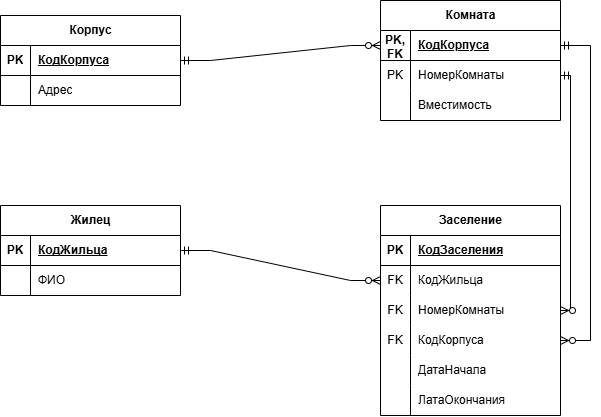

The diagram above was exported from draw.io. Its source (the exported page's mxGraphModel, read from the mxfile embedded in the PNG):
<mxGraphModel dx="1406" dy="780" grid="1" gridSize="10" guides="1" tooltips="1" connect="1" arrows="1" fold="1" page="1" pageScale="1" pageWidth="827" pageHeight="1169" math="0" shadow="0">
  <root>
    <mxCell id="0" />
    <mxCell id="1" parent="0" />
    <mxCell id="lJyXvLjpUEPZTX4391Qj-1" parent="1" style="shape=table;startSize=30;container=1;collapsible=1;childLayout=tableLayout;fixedRows=1;rowLines=0;fontStyle=1;align=center;resizeLast=1;html=1;" value="Корпус" vertex="1">
      <mxGeometry height="90" width="180" x="100" y="160" as="geometry" />
    </mxCell>
    <mxCell id="lJyXvLjpUEPZTX4391Qj-2" parent="lJyXvLjpUEPZTX4391Qj-1" style="shape=tableRow;horizontal=0;startSize=0;swimlaneHead=0;swimlaneBody=0;fillColor=none;collapsible=0;dropTarget=0;points=[[0,0.5],[1,0.5]];portConstraint=eastwest;top=0;left=0;right=0;bottom=1;" value="" vertex="1">
      <mxGeometry height="30" width="180" y="30" as="geometry" />
    </mxCell>
    <mxCell id="lJyXvLjpUEPZTX4391Qj-3" parent="lJyXvLjpUEPZTX4391Qj-2" style="shape=partialRectangle;connectable=0;fillColor=none;top=0;left=0;bottom=0;right=0;fontStyle=1;overflow=hidden;whiteSpace=wrap;html=1;" value="PK" vertex="1">
      <mxGeometry height="30" width="30" as="geometry">
        <mxRectangle height="30" width="30" as="alternateBounds" />
      </mxGeometry>
    </mxCell>
    <mxCell id="lJyXvLjpUEPZTX4391Qj-4" parent="lJyXvLjpUEPZTX4391Qj-2" style="shape=partialRectangle;connectable=0;fillColor=none;top=0;left=0;bottom=0;right=0;align=left;spacingLeft=6;fontStyle=5;overflow=hidden;whiteSpace=wrap;html=1;" value="КодКорпуса" vertex="1">
      <mxGeometry height="30" width="150" x="30" as="geometry">
        <mxRectangle height="30" width="150" as="alternateBounds" />
      </mxGeometry>
    </mxCell>
    <mxCell id="lJyXvLjpUEPZTX4391Qj-5" parent="lJyXvLjpUEPZTX4391Qj-1" style="shape=tableRow;horizontal=0;startSize=0;swimlaneHead=0;swimlaneBody=0;fillColor=none;collapsible=0;dropTarget=0;points=[[0,0.5],[1,0.5]];portConstraint=eastwest;top=0;left=0;right=0;bottom=0;" value="" vertex="1">
      <mxGeometry height="30" width="180" y="60" as="geometry" />
    </mxCell>
    <mxCell id="lJyXvLjpUEPZTX4391Qj-6" parent="lJyXvLjpUEPZTX4391Qj-5" style="shape=partialRectangle;connectable=0;fillColor=none;top=0;left=0;bottom=0;right=0;editable=1;overflow=hidden;whiteSpace=wrap;html=1;" value="" vertex="1">
      <mxGeometry height="30" width="30" as="geometry">
        <mxRectangle height="30" width="30" as="alternateBounds" />
      </mxGeometry>
    </mxCell>
    <mxCell id="lJyXvLjpUEPZTX4391Qj-7" parent="lJyXvLjpUEPZTX4391Qj-5" style="shape=partialRectangle;connectable=0;fillColor=none;top=0;left=0;bottom=0;right=0;align=left;spacingLeft=6;overflow=hidden;whiteSpace=wrap;html=1;" value="Адрес" vertex="1">
      <mxGeometry height="30" width="150" x="30" as="geometry">
        <mxRectangle height="30" width="150" as="alternateBounds" />
      </mxGeometry>
    </mxCell>
    <mxCell id="lJyXvLjpUEPZTX4391Qj-14" parent="1" style="shape=table;startSize=30;container=1;collapsible=1;childLayout=tableLayout;fixedRows=1;rowLines=0;fontStyle=1;align=center;resizeLast=1;html=1;" value="Комната" vertex="1">
      <mxGeometry height="120" width="180" x="480" y="145" as="geometry" />
    </mxCell>
    <mxCell id="lJyXvLjpUEPZTX4391Qj-15" parent="lJyXvLjpUEPZTX4391Qj-14" style="shape=tableRow;horizontal=0;startSize=0;swimlaneHead=0;swimlaneBody=0;fillColor=none;collapsible=0;dropTarget=0;points=[[0,0.5],[1,0.5]];portConstraint=eastwest;top=0;left=0;right=0;bottom=1;" value="" vertex="1">
      <mxGeometry height="30" width="180" y="30" as="geometry" />
    </mxCell>
    <mxCell id="lJyXvLjpUEPZTX4391Qj-16" parent="lJyXvLjpUEPZTX4391Qj-15" style="shape=partialRectangle;connectable=0;fillColor=none;top=0;left=0;bottom=0;right=0;fontStyle=1;overflow=hidden;whiteSpace=wrap;html=1;" value="PK, FK" vertex="1">
      <mxGeometry height="30" width="30" as="geometry">
        <mxRectangle height="30" width="30" as="alternateBounds" />
      </mxGeometry>
    </mxCell>
    <mxCell id="lJyXvLjpUEPZTX4391Qj-17" parent="lJyXvLjpUEPZTX4391Qj-15" style="shape=partialRectangle;connectable=0;fillColor=none;top=0;left=0;bottom=0;right=0;align=left;spacingLeft=6;fontStyle=5;overflow=hidden;whiteSpace=wrap;html=1;" value="КодКорпуса" vertex="1">
      <mxGeometry height="30" width="150" x="30" as="geometry">
        <mxRectangle height="30" width="150" as="alternateBounds" />
      </mxGeometry>
    </mxCell>
    <mxCell id="lJyXvLjpUEPZTX4391Qj-27" parent="lJyXvLjpUEPZTX4391Qj-14" style="shape=tableRow;horizontal=0;startSize=0;swimlaneHead=0;swimlaneBody=0;fillColor=none;collapsible=0;dropTarget=0;points=[[0,0.5],[1,0.5]];portConstraint=eastwest;top=0;left=0;right=0;bottom=0;" value="" vertex="1">
      <mxGeometry height="30" width="180" y="60" as="geometry" />
    </mxCell>
    <mxCell id="lJyXvLjpUEPZTX4391Qj-28" parent="lJyXvLjpUEPZTX4391Qj-27" style="shape=partialRectangle;connectable=0;fillColor=none;top=0;left=0;bottom=0;right=0;fontStyle=0;overflow=hidden;whiteSpace=wrap;html=1;" value="PK" vertex="1">
      <mxGeometry height="30" width="30" as="geometry">
        <mxRectangle height="30" width="30" as="alternateBounds" />
      </mxGeometry>
    </mxCell>
    <mxCell id="lJyXvLjpUEPZTX4391Qj-29" parent="lJyXvLjpUEPZTX4391Qj-27" style="shape=partialRectangle;connectable=0;fillColor=none;top=0;left=0;bottom=0;right=0;align=left;spacingLeft=6;fontStyle=0;overflow=hidden;whiteSpace=wrap;html=1;" value="НомерКомнаты" vertex="1">
      <mxGeometry height="30" width="150" x="30" as="geometry">
        <mxRectangle height="30" width="150" as="alternateBounds" />
      </mxGeometry>
    </mxCell>
    <mxCell id="lJyXvLjpUEPZTX4391Qj-24" parent="lJyXvLjpUEPZTX4391Qj-14" style="shape=tableRow;horizontal=0;startSize=0;swimlaneHead=0;swimlaneBody=0;fillColor=none;collapsible=0;dropTarget=0;points=[[0,0.5],[1,0.5]];portConstraint=eastwest;top=0;left=0;right=0;bottom=0;" value="" vertex="1">
      <mxGeometry height="30" width="180" y="90" as="geometry" />
    </mxCell>
    <mxCell id="lJyXvLjpUEPZTX4391Qj-25" parent="lJyXvLjpUEPZTX4391Qj-24" style="shape=partialRectangle;connectable=0;fillColor=none;top=0;left=0;bottom=0;right=0;editable=1;overflow=hidden;whiteSpace=wrap;html=1;" value="" vertex="1">
      <mxGeometry height="30" width="30" as="geometry">
        <mxRectangle height="30" width="30" as="alternateBounds" />
      </mxGeometry>
    </mxCell>
    <mxCell id="lJyXvLjpUEPZTX4391Qj-26" parent="lJyXvLjpUEPZTX4391Qj-24" style="shape=partialRectangle;connectable=0;fillColor=none;top=0;left=0;bottom=0;right=0;align=left;spacingLeft=6;overflow=hidden;whiteSpace=wrap;html=1;" value="Вместимость" vertex="1">
      <mxGeometry height="30" width="150" x="30" as="geometry">
        <mxRectangle height="30" width="150" as="alternateBounds" />
      </mxGeometry>
    </mxCell>
    <mxCell id="lJyXvLjpUEPZTX4391Qj-33" parent="1" style="shape=table;startSize=30;container=1;collapsible=1;childLayout=tableLayout;fixedRows=1;rowLines=0;fontStyle=1;align=center;resizeLast=1;html=1;" value="Жилец" vertex="1">
      <mxGeometry height="90" width="180" x="100" y="350" as="geometry" />
    </mxCell>
    <mxCell id="lJyXvLjpUEPZTX4391Qj-34" parent="lJyXvLjpUEPZTX4391Qj-33" style="shape=tableRow;horizontal=0;startSize=0;swimlaneHead=0;swimlaneBody=0;fillColor=none;collapsible=0;dropTarget=0;points=[[0,0.5],[1,0.5]];portConstraint=eastwest;top=0;left=0;right=0;bottom=1;" value="" vertex="1">
      <mxGeometry height="30" width="180" y="30" as="geometry" />
    </mxCell>
    <mxCell id="lJyXvLjpUEPZTX4391Qj-35" parent="lJyXvLjpUEPZTX4391Qj-34" style="shape=partialRectangle;connectable=0;fillColor=none;top=0;left=0;bottom=0;right=0;fontStyle=1;overflow=hidden;whiteSpace=wrap;html=1;" value="PK" vertex="1">
      <mxGeometry height="30" width="30" as="geometry">
        <mxRectangle height="30" width="30" as="alternateBounds" />
      </mxGeometry>
    </mxCell>
    <mxCell id="lJyXvLjpUEPZTX4391Qj-36" parent="lJyXvLjpUEPZTX4391Qj-34" style="shape=partialRectangle;connectable=0;fillColor=none;top=0;left=0;bottom=0;right=0;align=left;spacingLeft=6;fontStyle=5;overflow=hidden;whiteSpace=wrap;html=1;" value="КодЖильца" vertex="1">
      <mxGeometry height="30" width="150" x="30" as="geometry">
        <mxRectangle height="30" width="150" as="alternateBounds" />
      </mxGeometry>
    </mxCell>
    <mxCell id="lJyXvLjpUEPZTX4391Qj-37" parent="lJyXvLjpUEPZTX4391Qj-33" style="shape=tableRow;horizontal=0;startSize=0;swimlaneHead=0;swimlaneBody=0;fillColor=none;collapsible=0;dropTarget=0;points=[[0,0.5],[1,0.5]];portConstraint=eastwest;top=0;left=0;right=0;bottom=0;" value="" vertex="1">
      <mxGeometry height="30" width="180" y="60" as="geometry" />
    </mxCell>
    <mxCell id="lJyXvLjpUEPZTX4391Qj-38" parent="lJyXvLjpUEPZTX4391Qj-37" style="shape=partialRectangle;connectable=0;fillColor=none;top=0;left=0;bottom=0;right=0;editable=1;overflow=hidden;whiteSpace=wrap;html=1;" value="" vertex="1">
      <mxGeometry height="30" width="30" as="geometry">
        <mxRectangle height="30" width="30" as="alternateBounds" />
      </mxGeometry>
    </mxCell>
    <mxCell id="lJyXvLjpUEPZTX4391Qj-39" parent="lJyXvLjpUEPZTX4391Qj-37" style="shape=partialRectangle;connectable=0;fillColor=none;top=0;left=0;bottom=0;right=0;align=left;spacingLeft=6;overflow=hidden;whiteSpace=wrap;html=1;" value="ФИО" vertex="1">
      <mxGeometry height="30" width="150" x="30" as="geometry">
        <mxRectangle height="30" width="150" as="alternateBounds" />
      </mxGeometry>
    </mxCell>
    <mxCell id="lJyXvLjpUEPZTX4391Qj-46" parent="1" style="shape=table;startSize=30;container=1;collapsible=1;childLayout=tableLayout;fixedRows=1;rowLines=0;fontStyle=1;align=center;resizeLast=1;html=1;" value="Заселение" vertex="1">
      <mxGeometry height="210" width="180" x="480" y="350" as="geometry" />
    </mxCell>
    <mxCell id="lJyXvLjpUEPZTX4391Qj-47" parent="lJyXvLjpUEPZTX4391Qj-46" style="shape=tableRow;horizontal=0;startSize=0;swimlaneHead=0;swimlaneBody=0;fillColor=none;collapsible=0;dropTarget=0;points=[[0,0.5],[1,0.5]];portConstraint=eastwest;top=0;left=0;right=0;bottom=1;" value="" vertex="1">
      <mxGeometry height="30" width="180" y="30" as="geometry" />
    </mxCell>
    <mxCell id="lJyXvLjpUEPZTX4391Qj-48" parent="lJyXvLjpUEPZTX4391Qj-47" style="shape=partialRectangle;connectable=0;fillColor=none;top=0;left=0;bottom=0;right=0;fontStyle=1;overflow=hidden;whiteSpace=wrap;html=1;" value="PK" vertex="1">
      <mxGeometry height="30" width="30" as="geometry">
        <mxRectangle height="30" width="30" as="alternateBounds" />
      </mxGeometry>
    </mxCell>
    <mxCell id="lJyXvLjpUEPZTX4391Qj-49" parent="lJyXvLjpUEPZTX4391Qj-47" style="shape=partialRectangle;connectable=0;fillColor=none;top=0;left=0;bottom=0;right=0;align=left;spacingLeft=6;fontStyle=5;overflow=hidden;whiteSpace=wrap;html=1;" value="КодЗаселения" vertex="1">
      <mxGeometry height="30" width="150" x="30" as="geometry">
        <mxRectangle height="30" width="150" as="alternateBounds" />
      </mxGeometry>
    </mxCell>
    <mxCell id="lJyXvLjpUEPZTX4391Qj-59" parent="lJyXvLjpUEPZTX4391Qj-46" style="shape=tableRow;horizontal=0;startSize=0;swimlaneHead=0;swimlaneBody=0;fillColor=none;collapsible=0;dropTarget=0;points=[[0,0.5],[1,0.5]];portConstraint=eastwest;top=0;left=0;right=0;bottom=0;" value="" vertex="1">
      <mxGeometry height="30" width="180" y="60" as="geometry" />
    </mxCell>
    <mxCell id="lJyXvLjpUEPZTX4391Qj-60" parent="lJyXvLjpUEPZTX4391Qj-59" style="shape=partialRectangle;connectable=0;fillColor=none;top=0;left=0;bottom=0;right=0;fontStyle=0;overflow=hidden;whiteSpace=wrap;html=1;" value="FK" vertex="1">
      <mxGeometry height="30" width="30" as="geometry">
        <mxRectangle height="30" width="30" as="alternateBounds" />
      </mxGeometry>
    </mxCell>
    <mxCell id="lJyXvLjpUEPZTX4391Qj-61" parent="lJyXvLjpUEPZTX4391Qj-59" style="shape=partialRectangle;connectable=0;fillColor=none;top=0;left=0;bottom=0;right=0;align=left;spacingLeft=6;fontStyle=0;overflow=hidden;whiteSpace=wrap;html=1;" value="КодЖильца" vertex="1">
      <mxGeometry height="30" width="150" x="30" as="geometry">
        <mxRectangle height="30" width="150" as="alternateBounds" />
      </mxGeometry>
    </mxCell>
    <mxCell id="lJyXvLjpUEPZTX4391Qj-65" parent="lJyXvLjpUEPZTX4391Qj-46" style="shape=tableRow;horizontal=0;startSize=0;swimlaneHead=0;swimlaneBody=0;fillColor=none;collapsible=0;dropTarget=0;points=[[0,0.5],[1,0.5]];portConstraint=eastwest;top=0;left=0;right=0;bottom=0;" value="" vertex="1">
      <mxGeometry height="30" width="180" y="90" as="geometry" />
    </mxCell>
    <mxCell id="lJyXvLjpUEPZTX4391Qj-66" parent="lJyXvLjpUEPZTX4391Qj-65" style="shape=partialRectangle;connectable=0;fillColor=none;top=0;left=0;bottom=0;right=0;fontStyle=0;overflow=hidden;whiteSpace=wrap;html=1;" value="FK" vertex="1">
      <mxGeometry height="30" width="30" as="geometry">
        <mxRectangle height="30" width="30" as="alternateBounds" />
      </mxGeometry>
    </mxCell>
    <mxCell id="lJyXvLjpUEPZTX4391Qj-67" parent="lJyXvLjpUEPZTX4391Qj-65" style="shape=partialRectangle;connectable=0;fillColor=none;top=0;left=0;bottom=0;right=0;align=left;spacingLeft=6;fontStyle=0;overflow=hidden;whiteSpace=wrap;html=1;" value="НомерКомнаты" vertex="1">
      <mxGeometry height="30" width="150" x="30" as="geometry">
        <mxRectangle height="30" width="150" as="alternateBounds" />
      </mxGeometry>
    </mxCell>
    <mxCell id="lJyXvLjpUEPZTX4391Qj-62" parent="lJyXvLjpUEPZTX4391Qj-46" style="shape=tableRow;horizontal=0;startSize=0;swimlaneHead=0;swimlaneBody=0;fillColor=none;collapsible=0;dropTarget=0;points=[[0,0.5],[1,0.5]];portConstraint=eastwest;top=0;left=0;right=0;bottom=0;" value="" vertex="1">
      <mxGeometry height="30" width="180" y="120" as="geometry" />
    </mxCell>
    <mxCell id="lJyXvLjpUEPZTX4391Qj-63" parent="lJyXvLjpUEPZTX4391Qj-62" style="shape=partialRectangle;connectable=0;fillColor=none;top=0;left=0;bottom=0;right=0;fontStyle=0;overflow=hidden;whiteSpace=wrap;html=1;" value="FK" vertex="1">
      <mxGeometry height="30" width="30" as="geometry">
        <mxRectangle height="30" width="30" as="alternateBounds" />
      </mxGeometry>
    </mxCell>
    <mxCell id="lJyXvLjpUEPZTX4391Qj-64" parent="lJyXvLjpUEPZTX4391Qj-62" style="shape=partialRectangle;connectable=0;fillColor=none;top=0;left=0;bottom=0;right=0;align=left;spacingLeft=6;fontStyle=0;overflow=hidden;whiteSpace=wrap;html=1;" value="КодКорпуса" vertex="1">
      <mxGeometry height="30" width="150" x="30" as="geometry">
        <mxRectangle height="30" width="150" as="alternateBounds" />
      </mxGeometry>
    </mxCell>
    <mxCell id="lJyXvLjpUEPZTX4391Qj-81" parent="lJyXvLjpUEPZTX4391Qj-46" style="shape=tableRow;horizontal=0;startSize=0;swimlaneHead=0;swimlaneBody=0;fillColor=none;collapsible=0;dropTarget=0;points=[[0,0.5],[1,0.5]];portConstraint=eastwest;top=0;left=0;right=0;bottom=0;" value="" vertex="1">
      <mxGeometry height="30" width="180" y="150" as="geometry" />
    </mxCell>
    <mxCell id="lJyXvLjpUEPZTX4391Qj-82" parent="lJyXvLjpUEPZTX4391Qj-81" style="shape=partialRectangle;connectable=0;fillColor=none;top=0;left=0;bottom=0;right=0;fontStyle=0;overflow=hidden;whiteSpace=wrap;html=1;" value="" vertex="1">
      <mxGeometry height="30" width="30" as="geometry">
        <mxRectangle height="30" width="30" as="alternateBounds" />
      </mxGeometry>
    </mxCell>
    <mxCell id="lJyXvLjpUEPZTX4391Qj-83" parent="lJyXvLjpUEPZTX4391Qj-81" style="shape=partialRectangle;connectable=0;fillColor=none;top=0;left=0;bottom=0;right=0;align=left;spacingLeft=6;fontStyle=0;overflow=hidden;whiteSpace=wrap;html=1;" value="ДатаНачала" vertex="1">
      <mxGeometry height="30" width="150" x="30" as="geometry">
        <mxRectangle height="30" width="150" as="alternateBounds" />
      </mxGeometry>
    </mxCell>
    <mxCell id="lJyXvLjpUEPZTX4391Qj-84" parent="lJyXvLjpUEPZTX4391Qj-46" style="shape=tableRow;horizontal=0;startSize=0;swimlaneHead=0;swimlaneBody=0;fillColor=none;collapsible=0;dropTarget=0;points=[[0,0.5],[1,0.5]];portConstraint=eastwest;top=0;left=0;right=0;bottom=0;" value="" vertex="1">
      <mxGeometry height="30" width="180" y="180" as="geometry" />
    </mxCell>
    <mxCell id="lJyXvLjpUEPZTX4391Qj-85" parent="lJyXvLjpUEPZTX4391Qj-84" style="shape=partialRectangle;connectable=0;fillColor=none;top=0;left=0;bottom=0;right=0;fontStyle=0;overflow=hidden;whiteSpace=wrap;html=1;" value="" vertex="1">
      <mxGeometry height="30" width="30" as="geometry">
        <mxRectangle height="30" width="30" as="alternateBounds" />
      </mxGeometry>
    </mxCell>
    <mxCell id="lJyXvLjpUEPZTX4391Qj-86" parent="lJyXvLjpUEPZTX4391Qj-84" style="shape=partialRectangle;connectable=0;fillColor=none;top=0;left=0;bottom=0;right=0;align=left;spacingLeft=6;fontStyle=0;overflow=hidden;whiteSpace=wrap;html=1;" value="ЛатаОкончания" vertex="1">
      <mxGeometry height="30" width="150" x="30" as="geometry">
        <mxRectangle height="30" width="150" as="alternateBounds" />
      </mxGeometry>
    </mxCell>
    <mxCell id="lJyXvLjpUEPZTX4391Qj-87" edge="1" parent="1" source="lJyXvLjpUEPZTX4391Qj-2" style="edgeStyle=entityRelationEdgeStyle;fontSize=12;html=1;endArrow=ERzeroToMany;startArrow=ERmandOne;rounded=0;exitX=1;exitY=0.5;exitDx=0;exitDy=0;entryX=0;entryY=0.5;entryDx=0;entryDy=0;" target="lJyXvLjpUEPZTX4391Qj-15" value="">
      <mxGeometry height="100" relative="1" width="100" as="geometry">
        <mxPoint x="360" y="450" as="sourcePoint" />
        <mxPoint x="460" y="350" as="targetPoint" />
      </mxGeometry>
    </mxCell>
    <mxCell id="lJyXvLjpUEPZTX4391Qj-88" edge="1" parent="1" source="lJyXvLjpUEPZTX4391Qj-34" style="edgeStyle=entityRelationEdgeStyle;fontSize=12;html=1;endArrow=ERzeroToMany;startArrow=ERmandOne;rounded=0;exitX=1;exitY=0.5;exitDx=0;exitDy=0;entryX=0;entryY=0.5;entryDx=0;entryDy=0;" target="lJyXvLjpUEPZTX4391Qj-59" value="">
      <mxGeometry height="100" relative="1" width="100" as="geometry">
        <mxPoint x="360" y="450" as="sourcePoint" />
        <mxPoint x="460" y="350" as="targetPoint" />
      </mxGeometry>
    </mxCell>
    <mxCell id="lJyXvLjpUEPZTX4391Qj-89" edge="1" parent="1" source="lJyXvLjpUEPZTX4391Qj-15" style="edgeStyle=entityRelationEdgeStyle;fontSize=12;html=1;endArrow=ERzeroToMany;startArrow=ERmandOne;rounded=0;entryX=1;entryY=0.5;entryDx=0;entryDy=0;exitX=1;exitY=0.5;exitDx=0;exitDy=0;" target="lJyXvLjpUEPZTX4391Qj-62" value="">
      <mxGeometry height="100" relative="1" width="100" as="geometry">
        <mxPoint x="810" y="370" as="sourcePoint" />
        <mxPoint x="910" y="270" as="targetPoint" />
      </mxGeometry>
    </mxCell>
    <mxCell id="lJyXvLjpUEPZTX4391Qj-90" edge="1" parent="1" source="lJyXvLjpUEPZTX4391Qj-27" style="fontSize=12;html=1;endArrow=ERzeroToMany;startArrow=ERmandOne;rounded=0;exitX=1;exitY=0.5;exitDx=0;exitDy=0;entryX=1;entryY=0.5;entryDx=0;entryDy=0;elbow=vertical;edgeStyle=orthogonalEdgeStyle;" target="lJyXvLjpUEPZTX4391Qj-65" value="">
      <mxGeometry height="100" relative="1" width="100" as="geometry">
        <mxPoint x="720" y="240" as="sourcePoint" />
        <mxPoint x="820" y="140" as="targetPoint" />
      </mxGeometry>
    </mxCell>
  </root>
</mxGraphModel>